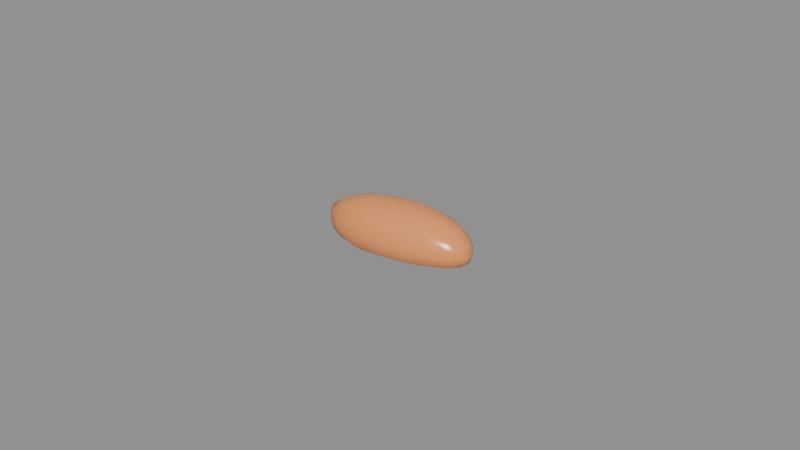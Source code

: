 # Source: driftback_bream_roe.blend  (saved by Blender 5.2.45; exported with 4.5.12 LTS)
import bpy
from mathutils import Matrix  # noqa: F401  (used for matrix-valued properties, if any)

bpy.ops.wm.read_factory_settings(use_empty=True)
scene = bpy.context.scene
scene.name = 'Scene'

# ---- materials (node trees are filled in below, after node groups)
mat_skin = bpy.data.materials.new('skin')
mat_skin.diffuse_color = (0.8879, 0.3185, 0.0999, 1.0)
mat_skin.roughness = 0.25
mat_vessel = bpy.data.materials.new('vessel')
mat_vessel.diffuse_color = (0.6939, 0.521, 0.4508, 1.0)
mat_vessel.roughness = 0.5
mat_flesh = bpy.data.materials.new('flesh')
mat_flesh.diffuse_color = (0.8879, 0.3185, 0.0999, 1.0)
mat_flesh.roughness = 0.6

# ---- material node trees
mat_skin.use_nodes = True; mat_skin.node_tree.nodes.clear()
_N = mat_skin.node_tree.nodes; _L = mat_skin.node_tree.links
n0 = _N.new('ShaderNodeBsdfPrincipled'); n0.name = 'Principled BSDF'; n0.location = (-200, 100)
n0.inputs[0].default_value = (0.8879, 0.3185, 0.0999, 1.0)
n0.inputs[2].default_value = 0.25
n0.inputs[10].default_value = 0.005
n1 = _N.new('ShaderNodeOutputMaterial'); n1.name = 'Material Output'; n1.location = (200, 100)
_L.new(n0.outputs[0], n1.inputs[0])
n1.is_active_output = True
mat_vessel.use_nodes = True; mat_vessel.node_tree.nodes.clear()
_N = mat_vessel.node_tree.nodes; _L = mat_vessel.node_tree.links
n0 = _N.new('ShaderNodeBsdfPrincipled'); n0.name = 'Principled BSDF'; n0.location = (-200, 100)
n0.inputs[0].default_value = (0.6939, 0.521, 0.4508, 1.0)
n0.inputs[10].default_value = 0.005
n1 = _N.new('ShaderNodeOutputMaterial'); n1.name = 'Material Output'; n1.location = (200, 100)
_L.new(n0.outputs[0], n1.inputs[0])
n1.is_active_output = True
mat_flesh.use_nodes = True; mat_flesh.node_tree.nodes.clear()
_N = mat_flesh.node_tree.nodes; _L = mat_flesh.node_tree.links
n0 = _N.new('ShaderNodeBsdfPrincipled'); n0.name = 'Principled BSDF'; n0.location = (-200, 100)
n0.inputs[0].default_value = (0.8879, 0.3185, 0.0999, 1.0)
n0.inputs[2].default_value = 0.6
n0.inputs[10].default_value = 0.005
n1 = _N.new('ShaderNodeOutputMaterial'); n1.name = 'Material Output'; n1.location = (200, 100)
_L.new(n0.outputs[0], n1.inputs[0])
n1.is_active_output = True

# ---- meshes
me_driftback_bream_roe = bpy.data.meshes.new('driftback_bream_roe')
me_driftback_bream_roe.from_pydata([(3.137e-05, -7.374e-05, 0.015), (3.137e-05, -7.374e-05, 0.0), (0.002739, 0.003486, 0.01486), (0.005017, 0.006462, 0.01315), (0.006853, 0.008837, 0.01094), (0.008045, 0.01036, 0.008211), (0.008542, 0.011, 0.005188), (0.008106, 0.01044, 0.002143), (0.007046, 0.00909, 0.0007839), (0.004999, 0.006439, 0.0004611), (0.002645, 0.003362, 0.0001794), (0.005036, 0.003125, 0.0147), (0.009413, 0.005799, 0.01316), (0.01312, 0.007922, 0.01106), (0.0152, 0.009019, 0.008232), (0.01629, 0.009604, 0.005188), (0.01509, 0.008957, 0.002165), (0.0132, 0.00797, 0.000789), (0.009464, 0.00583, 0.0004125), (0.004988, 0.003094, 0.0001329), (0.00669, 0.002387, 0.01458), (0.01275, 0.004335, 0.01321), (0.01786, 0.005669, 0.01113), (0.02065, 0.006213, 0.008259), (0.02182, 0.00644, 0.005188), (0.02084, 0.006272, 0.002089), (0.01772, 0.005625, 0.0008025), (0.01276, 0.004339, 0.0004059), (0.006749, 0.002409, 0.0001031), (0.007595, 0.001391, 0.01457), (0.01461, 0.002332, 0.01328), (0.02031, 0.002675, 0.01113), (0.02347, 0.002642, 0.008259), (0.02464, 0.002615, 0.005188), (0.02355, 0.002652, 0.002107), (0.02026, 0.002668, 0.000777), (0.01463, 0.002336, 0.0003636), (0.007677, 0.001406, 9.909e-05), (0.007626, 0.0002397, 0.01461), (0.01469, 0.0001124, 0.01333), (0.01993, -0.0004078, 0.01102), (0.02363, -0.000934, 0.008279), (0.025, -0.00115, 0.005188), (0.0233, -0.000922, 0.002141), (0.02008, -0.0004103, 0.0008172), (0.01462, 0.0001115, 0.0003666), (0.007617, 0.0002394, 0.0001385), (0.006739, -0.0009407, 0.01465), (0.01285, -0.002023, 0.01328), (0.01734, -0.003131, 0.01095), (0.0208, -0.004098, 0.008282), (0.02185, -0.004434, 0.005188), (0.02062, -0.004064, 0.002121), (0.01761, -0.003178, 0.0008296), (0.01264, -0.001991, 0.0004495), (0.006654, -0.0009297, 0.0001755), (0.004975, -0.002004, 0.01459), (0.009614, -0.003942, 0.01334), (0.01323, -0.005599, 0.01111), (0.01544, -0.006703, 0.008282), (0.01601, -0.007009, 0.005188), (0.01525, -0.006619, 0.002134), (0.01308, -0.005536, 0.0008302), (0.009394, -0.003853, 0.000448), (0.004955, -0.001996, 0.0001668), (0.002649, -0.002845, 0.01454), (0.005158, -0.005521, 0.01338), (0.00714, -0.007661, 0.01118), (0.008019, -0.008628, 0.008201), (0.008673, -0.009342, 0.005188), (0.008221, -0.008845, 0.002099), (0.006955, -0.007463, 0.0008412), (0.004969, -0.00532, 0.0004901), (0.002653, -0.002849, 0.000163), (3.137e-05, -0.003401, 0.0146), (3.137e-05, -0.006459, 0.01327), (3.137e-05, -0.00882, 0.01103), (3.137e-05, -0.01033, 0.00825), (3.137e-05, -0.01066, 0.005188), (3.137e-05, -0.01016, 0.002175), (3.137e-05, -0.008714, 0.0008927), (3.137e-05, -0.006278, 0.0005138), (3.137e-05, -0.003376, 0.0001762), (-0.002607, -0.003543, 0.01462), (-0.004949, -0.006603, 0.01315), (-0.00689, -0.009115, 0.01103), (-0.008147, -0.01073, 0.008273), (-0.008366, -0.011, 0.005188), (-0.008199, -0.01079, 0.002084), (-0.007041, -0.009312, 0.000748), (-0.005008, -0.006681, 0.0003926), (-0.002596, -0.003529, 0.0001522), (-0.004904, -0.003228, 0.01457), (-0.009486, -0.006031, 0.01328), (-0.01286, -0.00795, 0.01098), (-0.01539, -0.009319, 0.008284), (-0.01607, -0.009661, 0.005188), (-0.01511, -0.009148, 0.00215), (-0.01301, -0.008037, 0.0008329), (-0.009597, -0.006101, 0.0003132), (-0.004962, -0.003265, 9.529e-05), (-0.006645, -0.002541, 0.01461), (-0.01282, -0.00453, 0.0133), (-0.01751, -0.005724, 0.01103), (-0.02015, -0.00623, 0.008195), (-0.02158, -0.006535, 0.005188), (-0.02063, -0.006375, 0.00211), (-0.01738, -0.005684, 0.00087), (-0.01285, -0.004539, 0.0003487), (-0.006737, -0.002575, 6.483e-05), (-0.007636, -0.001558, 0.0147), (-0.01447, -0.002467, 0.01324), (-0.02014, -0.002808, 0.0111), (-0.02385, -0.00284, 0.008316), (-0.025, -0.002808, 0.005188), (-0.02314, -0.002758, 0.002153), (-0.01997, -0.002785, 0.0008273), (-0.01479, -0.002519, 0.0002909), (-0.00763, -0.001557, 8.86e-05), (-0.007691, -0.0003925, 0.01477), (-0.01426, -0.0002552, 0.01312), (-0.01949, 0.000254, 0.01091), (-0.02338, 0.0007799, 0.008255), (-0.02468, 0.0009911, 0.005188), (-0.02347, 0.0007832, 0.00211), (-0.02032, 0.0002679, 0.0007502), (-0.01473, -0.0002612, 0.0003097), (-0.007575, -0.0003877, 0.0001247), (-0.006781, 0.0008068, 0.0148), (-0.01278, 0.001875, 0.01327), (-0.01763, 0.003045, 0.01107), (-0.02027, 0.003861, 0.008212), (-0.02161, 0.00425, 0.005188), (-0.02046, 0.003898, 0.002136), (-0.01755, 0.003031, 0.0008297), (-0.01285, 0.001884, 0.0003485), (-0.006646, 0.0007893, 0.000134), (-0.005016, 0.001897, 0.01478), (-0.009357, 0.003716, 0.01317), (-0.01309, 0.005419, 0.01108), (-0.01549, 0.006601, 0.008303), (-0.01601, 0.00689, 0.005188), (-0.01533, 0.006534, 0.002105), (-0.01311, 0.005428, 0.0007987), (-0.009519, 0.003781, 0.0003529), (-0.004902, 0.001852, 0.0001572), (-0.002657, 0.002772, 0.01479), (-0.004897, 0.005163, 0.01306), (-0.006827, 0.007247, 0.01097), (-0.008093, 0.008628, 0.008253), (-0.008363, 0.008929, 0.005188), (-0.008116, 0.008652, 0.002115), (-0.006972, 0.0074, 0.0007914), (-0.004948, 0.005217, 0.0004499), (-0.002569, 0.002679, 0.0002047), (3.136e-05, 0.003354, 0.01488), (3.136e-05, 0.006241, 0.01318), (3.136e-05, 0.008719, 0.01106), (3.136e-05, 0.01043, 0.008327), (3.136e-05, 0.01084, 0.005188), (3.136e-05, 0.01009, 0.002152), (3.136e-05, 0.00853, 0.0009109), (3.136e-05, 0.006135, 0.0005106), (3.136e-05, 0.003204, 0.0002139)], [], [(159, 158, 5, 6), (156, 155, 2, 3), (163, 162, 9, 10), (160, 159, 6, 7), (157, 156, 3, 4), (1, 163, 10), (161, 160, 7, 8), (158, 157, 4, 5), (155, 0, 2), (162, 161, 8, 9), (3, 2, 11, 12), (10, 9, 18, 19), (7, 6, 15, 16), (4, 3, 12, 13), (1, 10, 19), (8, 7, 16, 17), (5, 4, 13, 14), (2, 0, 11), (9, 8, 17, 18), (6, 5, 14, 15), (18, 17, 26, 27), (15, 14, 23, 24), (12, 11, 20, 21), (19, 18, 27, 28), (16, 15, 24, 25), (13, 12, 21, 22), (1, 19, 28), (17, 16, 25, 26), (14, 13, 22, 23), (11, 0, 20), (23, 22, 31, 32), (20, 0, 29), (27, 26, 35, 36), (24, 23, 32, 33), (21, 20, 29, 30), (28, 27, 36, 37), (25, 24, 33, 34), (22, 21, 30, 31), (1, 28, 37), (26, 25, 34, 35), (35, 34, 43, 44), (32, 31, 40, 41), (29, 0, 38), (36, 35, 44, 45), (33, 32, 41, 42), (30, 29, 38, 39), (37, 36, 45, 46), (34, 33, 42, 43), (31, 30, 39, 40), (1, 37, 46), (40, 39, 48, 49), (1, 46, 55), (44, 43, 52, 53), (41, 40, 49, 50), (38, 0, 47), (45, 44, 53, 54), (42, 41, 50, 51), (39, 38, 47, 48), (46, 45, 54, 55), (43, 42, 51, 52), (55, 54, 63, 64), (52, 51, 60, 61), (49, 48, 57, 58), (1, 55, 64), (53, 52, 61, 62), (50, 49, 58, 59), (47, 0, 56), (54, 53, 62, 63), (51, 50, 59, 60), (48, 47, 56, 57), (60, 59, 68, 69), (57, 56, 65, 66), (64, 63, 72, 73), (61, 60, 69, 70), (58, 57, 66, 67), (1, 64, 73), (62, 61, 70, 71), (59, 58, 67, 68), (56, 0, 65), (63, 62, 71, 72), (65, 0, 74), (72, 71, 80, 81), (69, 68, 77, 78), (66, 65, 74, 75), (73, 72, 81, 82), (70, 69, 78, 79), (67, 66, 75, 76), (1, 73, 82), (71, 70, 79, 80), (68, 67, 76, 77), (77, 76, 85, 86), (74, 0, 83), (81, 80, 89, 90), (78, 77, 86, 87), (75, 74, 83, 84), (82, 81, 90, 91), (79, 78, 87, 88), (76, 75, 84, 85), (1, 82, 91), (80, 79, 88, 89), (1, 91, 100), (89, 88, 97, 98), (86, 85, 94, 95), (83, 0, 92), (90, 89, 98, 99), (87, 86, 95, 96), (84, 83, 92, 93), (91, 90, 99, 100), (88, 87, 96, 97), (85, 84, 93, 94), (97, 96, 105, 106), (94, 93, 102, 103), (1, 100, 109), (98, 97, 106, 107), (95, 94, 103, 104), (92, 0, 101), (99, 98, 107, 108), (96, 95, 104, 105), (93, 92, 101, 102), (100, 99, 108, 109), (102, 101, 110, 111), (109, 108, 117, 118), (106, 105, 114, 115), (103, 102, 111, 112), (1, 109, 118), (107, 106, 115, 116), (104, 103, 112, 113), (101, 0, 110), (108, 107, 116, 117), (105, 104, 113, 114), (114, 113, 122, 123), (111, 110, 119, 120), (118, 117, 126, 127), (115, 114, 123, 124), (112, 111, 120, 121), (1, 118, 127), (116, 115, 124, 125), (113, 112, 121, 122), (110, 0, 119), (117, 116, 125, 126), (119, 0, 128), (126, 125, 134, 135), (123, 122, 131, 132), (120, 119, 128, 129), (127, 126, 135, 136), (124, 123, 132, 133), (121, 120, 129, 130), (1, 127, 136), (125, 124, 133, 134), (122, 121, 130, 131), (134, 133, 142, 143), (131, 130, 139, 140), (128, 0, 137), (135, 134, 143, 144), (132, 131, 140, 141), (129, 128, 137, 138), (136, 135, 144, 145), (133, 132, 141, 142), (130, 129, 138, 139), (1, 136, 145), (139, 138, 147, 148), (1, 145, 154), (143, 142, 151, 152), (140, 139, 148, 149), (137, 0, 146), (144, 143, 152, 153), (141, 140, 149, 150), (138, 137, 146, 147), (145, 144, 153, 154), (142, 141, 150, 151), (151, 150, 159, 160), (148, 147, 156, 157), (1, 154, 163), (152, 151, 160, 161), (149, 148, 157, 158), (146, 0, 155), (153, 152, 161, 162), (150, 149, 158, 159), (147, 146, 155, 156), (154, 153, 162, 163)])
me_driftback_bream_roe.polygons.foreach_set('use_smooth', [True] * 180)
_uv = me_driftback_bream_roe.uv_layers.new(name='UVMap')
_uv.uv.foreach_set('vector', [0.7789, 0.366, 0.7243, 0.3668, 0.7238, 0.23, 0.7769, 0.2202, 0.6179, 0.3897, 0.5736, 0.3907, 0.5714, 0.3443, 0.6136, 0.3041, 0.1217, 0.4031, 0.0717, 0.3951, 0.08015, 0.3096, 0.1262, 0.3582, 0.8288, 0.368, 0.7789, 0.366, 0.7769, 0.2202, 0.8275, 0.2291, 0.6733, 0.3706, 0.6309, 0.3763, 0.6304, 0.2905, 0.6737, 0.2538, 0.1776, 0.4121, 0.1217, 0.4031, 0.1262, 0.3582, 0.0308, 0.3885, 0.003875, 0.3842, 0.02, 0.2457, 0.04052, 0.2675, 0.7243, 0.3668, 0.6733, 0.3706, 0.6737, 0.2538, 0.7238, 0.23, 0.5736, 0.3907, 0.5158, 0.3952, 0.5714, 0.3443, 0.0717, 0.3951, 0.0308, 0.3885, 0.04052, 0.2675, 0.08015, 0.3096, 0.6136, 0.3041, 0.5714, 0.3443, 0.5611, 0.3057, 0.5952, 0.2297, 0.1262, 0.3582, 0.08015, 0.3096, 0.1028, 0.2353, 0.1372, 0.319, 0.8275, 0.2291, 0.7769, 0.2202, 0.7711, 0.09104, 0.8213, 0.1131, 0.6737, 0.2538, 0.6304, 0.2905, 0.6273, 0.2169, 0.6675, 0.1487, 0.1776, 0.4121, 0.1262, 0.3582, 0.1372, 0.319, 0.04052, 0.2675, 0.02, 0.2457, 0.06448, 0.1307, 0.07645, 0.1657, 0.7238, 0.23, 0.6737, 0.2538, 0.6675, 0.1487, 0.718, 0.1108, 0.5714, 0.3443, 0.5158, 0.3952, 0.5611, 0.3057, 0.08015, 0.3096, 0.04052, 0.2675, 0.07645, 0.1657, 0.1028, 0.2353, 0.7769, 0.2202, 0.7238, 0.23, 0.718, 0.1108, 0.7711, 0.09104, 0.1028, 0.2353, 0.07645, 0.1657, 0.1288, 0.09518, 0.1372, 0.1832, 0.7711, 0.09104, 0.718, 0.1108, 0.7088, 0.02422, 0.7614, 0.003875, 0.5952, 0.2297, 0.5611, 0.3057, 0.5456, 0.2786, 0.5651, 0.1746, 0.1372, 0.319, 0.1028, 0.2353, 0.1372, 0.1832, 0.1537, 0.2909, 0.8213, 0.1131, 0.7711, 0.09104, 0.7614, 0.003875, 0.8142, 0.02119, 0.6195, 0.1669, 0.5952, 0.2297, 0.5651, 0.1746, 0.5738, 0.08884, 0.1776, 0.4121, 0.1372, 0.319, 0.1537, 0.2909, 0.07645, 0.1657, 0.06448, 0.1307, 0.126, 0.0402, 0.1288, 0.09518, 0.718, 0.1108, 0.6675, 0.1487, 0.6593, 0.07303, 0.7088, 0.02422, 0.5611, 0.3057, 0.5158, 0.3952, 0.5456, 0.2786, 0.6292, 0.8871, 0.6273, 0.8193, 0.6877, 0.8349, 0.7009, 0.9048, 0.5456, 0.2786, 0.5158, 0.3952, 0.5272, 0.2645, 0.1372, 0.1832, 0.1288, 0.09518, 0.1861, 0.05996, 0.1765, 0.1568, 0.6295, 0.943, 0.6292, 0.8871, 0.7009, 0.9048, 0.7054, 0.9602, 0.5651, 0.1746, 0.5456, 0.2786, 0.5272, 0.2645, 0.5283, 0.1453, 0.1537, 0.2909, 0.1372, 0.1832, 0.1765, 0.1568, 0.1733, 0.2778, 0.6273, 0.9797, 0.6295, 0.943, 0.7054, 0.9602, 0.6993, 0.9961, 0.5738, 0.08884, 0.5651, 0.1746, 0.5283, 0.1453, 0.5191, 0.05085, 0.1776, 0.4121, 0.1537, 0.2909, 0.1733, 0.2778, 0.1288, 0.09518, 0.126, 0.0402, 0.1951, 0.003875, 0.1861, 0.05996, 0.1861, 0.05996, 0.1951, 0.003875, 0.2552, 0.01804, 0.238, 0.07153, 0.7009, 0.9048, 0.6877, 0.8349, 0.7376, 0.8271, 0.7613, 0.8988, 0.5272, 0.2645, 0.5158, 0.3952, 0.5078, 0.2655, 0.1765, 0.1568, 0.1861, 0.05996, 0.238, 0.07153, 0.2143, 0.1631, 0.7054, 0.9602, 0.7009, 0.9048, 0.7613, 0.8988, 0.7699, 0.9559, 0.5283, 0.1453, 0.5272, 0.2645, 0.5078, 0.2655, 0.4907, 0.1468, 0.1733, 0.2778, 0.1765, 0.1568, 0.2143, 0.1631, 0.193, 0.282, 0.6993, 0.9961, 0.7054, 0.9602, 0.7699, 0.9559, 0.758, 0.9863, 0.5191, 0.05085, 0.5283, 0.1453, 0.4907, 0.1468, 0.4671, 0.06178, 0.1776, 0.4121, 0.1733, 0.2778, 0.193, 0.282, 0.4671, 0.06178, 0.4907, 0.1468, 0.4573, 0.1814, 0.4249, 0.1099, 0.1776, 0.4121, 0.193, 0.282, 0.2103, 0.3017, 0.238, 0.07153, 0.2552, 0.01804, 0.3014, 0.07221, 0.2784, 0.1212, 0.4447, 0.003875, 0.4671, 0.06178, 0.4249, 0.1099, 0.3956, 0.05659, 0.5078, 0.2655, 0.5158, 0.3952, 0.4893, 0.2822, 0.2143, 0.1631, 0.238, 0.07153, 0.2784, 0.1212, 0.2447, 0.2026, 0.8892, 0.003875, 0.9425, 0.02671, 0.9428, 0.08311, 0.8895, 0.066, 0.4907, 0.1468, 0.5078, 0.2655, 0.4893, 0.2822, 0.4573, 0.1814, 0.193, 0.282, 0.2143, 0.1631, 0.2447, 0.2026, 0.2103, 0.3017, 0.8366, 0.0324, 0.8892, 0.003875, 0.8895, 0.066, 0.8365, 0.08611, 0.2103, 0.3017, 0.2447, 0.2026, 0.2675, 0.263, 0.2238, 0.3335, 0.8365, 0.08611, 0.8895, 0.066, 0.8897, 0.1724, 0.837, 0.1843, 0.4249, 0.1099, 0.4573, 0.1814, 0.4301, 0.2393, 0.3901, 0.1835, 0.1776, 0.4121, 0.2103, 0.3017, 0.2238, 0.3335, 0.2784, 0.1212, 0.3014, 0.07221, 0.3302, 0.1707, 0.3062, 0.2048, 0.9428, 0.08311, 0.9889, 0.1396, 0.9918, 0.2161, 0.9431, 0.1811, 0.4893, 0.2822, 0.5158, 0.3952, 0.4739, 0.3139, 0.2447, 0.2026, 0.2784, 0.1212, 0.3062, 0.2048, 0.2675, 0.263, 0.8895, 0.066, 0.9428, 0.08311, 0.9431, 0.1811, 0.8897, 0.1724, 0.4573, 0.1814, 0.4893, 0.2822, 0.4739, 0.3139, 0.4301, 0.2393, 0.8897, 0.1724, 0.9431, 0.1811, 0.9419, 0.3128, 0.89, 0.3035, 0.4301, 0.2393, 0.4739, 0.3139, 0.4633, 0.355, 0.4107, 0.3176, 0.2238, 0.3335, 0.2675, 0.263, 0.2803, 0.3424, 0.232, 0.3751, 0.837, 0.1843, 0.8897, 0.1724, 0.89, 0.3035, 0.8366, 0.31, 0.3901, 0.1835, 0.4301, 0.2393, 0.4107, 0.3176, 0.3652, 0.2903, 0.1776, 0.4121, 0.2238, 0.3335, 0.232, 0.3751, 0.3062, 0.2048, 0.3302, 0.1707, 0.3489, 0.2966, 0.3222, 0.3144, 0.9431, 0.1811, 0.9918, 0.2161, 0.9933, 0.3252, 0.9419, 0.3128, 0.4739, 0.3139, 0.5158, 0.3952, 0.4633, 0.355, 0.2675, 0.263, 0.3062, 0.2048, 0.3222, 0.3144, 0.2803, 0.3424, 0.4633, 0.355, 0.5158, 0.3952, 0.4583, 0.4004, 0.2803, 0.3424, 0.3222, 0.3144, 0.3245, 0.4358, 0.2831, 0.4291, 0.89, 0.3035, 0.9419, 0.3128, 0.9429, 0.4534, 0.8901, 0.4543, 0.4107, 0.3176, 0.4633, 0.355, 0.4583, 0.4004, 0.4028, 0.4068, 0.232, 0.3751, 0.2803, 0.3424, 0.2831, 0.4291, 0.2338, 0.4212, 0.8366, 0.31, 0.89, 0.3035, 0.8901, 0.4543, 0.838, 0.4531, 0.3652, 0.2903, 0.4107, 0.3176, 0.4028, 0.4068, 0.3566, 0.4138, 0.1776, 0.4121, 0.232, 0.3751, 0.2338, 0.4212, 0.3222, 0.3144, 0.3489, 0.2966, 0.3489, 0.4397, 0.3245, 0.4358, 0.9419, 0.3128, 0.9933, 0.3252, 0.9907, 0.4495, 0.9429, 0.4534, 0.9429, 0.4534, 0.9907, 0.4495, 0.9907, 0.5684, 0.9433, 0.594, 0.4583, 0.4004, 0.5158, 0.3952, 0.4602, 0.4458, 0.2831, 0.4291, 0.3245, 0.4358, 0.3154, 0.5579, 0.2762, 0.5161, 0.8901, 0.4543, 0.9429, 0.4534, 0.9433, 0.594, 0.8901, 0.5985, 0.4028, 0.4068, 0.4583, 0.4004, 0.4602, 0.4458, 0.4081, 0.4925, 0.2338, 0.4212, 0.2831, 0.4291, 0.2762, 0.5161, 0.2292, 0.4664, 0.838, 0.4531, 0.8901, 0.4543, 0.8901, 0.5985, 0.8365, 0.5951, 0.3566, 0.4138, 0.4028, 0.4068, 0.4081, 0.4925, 0.3628, 0.5327, 0.1776, 0.4121, 0.2338, 0.4212, 0.2292, 0.4664, 0.3245, 0.4358, 0.3489, 0.4397, 0.3371, 0.5816, 0.3154, 0.5579, 0.1776, 0.4121, 0.2292, 0.4664, 0.2182, 0.5059, 0.3154, 0.5579, 0.3371, 0.5816, 0.2901, 0.6948, 0.2773, 0.656, 0.9433, 0.594, 0.9907, 0.5684, 0.9897, 0.6673, 0.9434, 0.714, 0.4602, 0.4458, 0.5158, 0.3952, 0.4691, 0.4847, 0.2762, 0.5161, 0.3154, 0.5579, 0.2773, 0.656, 0.2538, 0.5927, 0.8901, 0.5985, 0.9433, 0.594, 0.9434, 0.714, 0.89, 0.7265, 0.4081, 0.4925, 0.4602, 0.4458, 0.4691, 0.4847, 0.4255, 0.5691, 0.2292, 0.4664, 0.2762, 0.5161, 0.2538, 0.5927, 0.2182, 0.5059, 0.8365, 0.5951, 0.8901, 0.5985, 0.89, 0.7265, 0.8375, 0.7088, 0.3628, 0.5327, 0.4081, 0.4925, 0.4255, 0.5691, 0.3921, 0.6335, 0.8375, 0.7088, 0.89, 0.7265, 0.8897, 0.8124, 0.8366, 0.7959, 0.3921, 0.6335, 0.4255, 0.5691, 0.4564, 0.6242, 0.4375, 0.7098, 0.1776, 0.4121, 0.2182, 0.5059, 0.2016, 0.5343, 0.2773, 0.656, 0.2901, 0.6948, 0.2278, 0.7813, 0.2252, 0.7241, 0.3657, 0.6831, 0.3921, 0.6335, 0.4375, 0.7098, 0.4255, 0.7606, 0.4691, 0.4847, 0.5158, 0.3952, 0.4837, 0.5135, 0.2538, 0.5927, 0.2773, 0.656, 0.2252, 0.7241, 0.2183, 0.6437, 0.89, 0.7265, 0.9434, 0.714, 0.9416, 0.7873, 0.8897, 0.8124, 0.4255, 0.5691, 0.4691, 0.4847, 0.4837, 0.5135, 0.4564, 0.6242, 0.2182, 0.5059, 0.2538, 0.5927, 0.2183, 0.6437, 0.2016, 0.5343, 0.4564, 0.6242, 0.4837, 0.5135, 0.5022, 0.529, 0.4939, 0.6497, 0.2016, 0.5343, 0.2183, 0.6437, 0.1786, 0.6713, 0.1818, 0.5467, 0.8366, 0.7959, 0.8897, 0.8124, 0.8894, 0.8612, 0.837, 0.8294, 0.4375, 0.7098, 0.4564, 0.6242, 0.4939, 0.6497, 0.4914, 0.7509, 0.1776, 0.4121, 0.2016, 0.5343, 0.1818, 0.5467, 0.2252, 0.7241, 0.2278, 0.7813, 0.1593, 0.8141, 0.1687, 0.7602, 0.4255, 0.7606, 0.4375, 0.7098, 0.4914, 0.7509, 0.4893, 0.819, 0.4837, 0.5135, 0.5158, 0.3952, 0.5022, 0.529, 0.2183, 0.6437, 0.2252, 0.7241, 0.1687, 0.7602, 0.1786, 0.6713, 0.8897, 0.8124, 0.9416, 0.7873, 0.9434, 0.8416, 0.8894, 0.8612, 0.4832, 0.844, 0.4893, 0.819, 0.5498, 0.8062, 0.5471, 0.8334, 0.4939, 0.6497, 0.5022, 0.529, 0.5222, 0.5282, 0.5307, 0.6433, 0.1818, 0.5467, 0.1786, 0.6713, 0.1403, 0.6641, 0.1621, 0.5426, 0.1593, 0.8141, 0.1542, 0.8458, 0.09037, 0.83, 0.09804, 0.8101, 0.4914, 0.7509, 0.4939, 0.6497, 0.5307, 0.6433, 0.5418, 0.7359, 0.1776, 0.4121, 0.1818, 0.5467, 0.1621, 0.5426, 0.1687, 0.7602, 0.1593, 0.8141, 0.09804, 0.8101, 0.1158, 0.7579, 0.4893, 0.819, 0.4914, 0.7509, 0.5418, 0.7359, 0.5498, 0.8062, 0.5022, 0.529, 0.5158, 0.3952, 0.5222, 0.5282, 0.1786, 0.6713, 0.1687, 0.7602, 0.1158, 0.7579, 0.1403, 0.6641, 0.5222, 0.5282, 0.5158, 0.3952, 0.5412, 0.511, 0.1403, 0.6641, 0.1158, 0.7579, 0.07633, 0.703, 0.1089, 0.6261, 0.7609, 0.8116, 0.7077, 0.7896, 0.7154, 0.7292, 0.7683, 0.7513, 0.5307, 0.6433, 0.5222, 0.5282, 0.5412, 0.511, 0.5649, 0.6148, 0.1621, 0.5426, 0.1403, 0.6641, 0.1089, 0.6261, 0.1446, 0.5235, 0.8126, 0.7915, 0.7609, 0.8116, 0.7683, 0.7513, 0.8192, 0.7327, 0.5418, 0.7359, 0.5307, 0.6433, 0.5649, 0.6148, 0.5866, 0.6999, 0.1776, 0.4121, 0.1621, 0.5426, 0.1446, 0.5235, 0.1158, 0.7579, 0.09804, 0.8101, 0.05323, 0.7502, 0.07633, 0.703, 0.5498, 0.8062, 0.5418, 0.7359, 0.5866, 0.6999, 0.5969, 0.7488, 0.07633, 0.703, 0.05323, 0.7502, 0.02239, 0.6557, 0.04766, 0.6209, 0.7154, 0.7292, 0.6638, 0.6858, 0.6684, 0.6026, 0.7194, 0.6411, 0.5412, 0.511, 0.5158, 0.3952, 0.5568, 0.4793, 0.1089, 0.6261, 0.07633, 0.703, 0.04766, 0.6209, 0.08567, 0.5642, 0.7683, 0.7513, 0.7154, 0.7292, 0.7194, 0.6411, 0.7734, 0.6494, 0.5649, 0.6148, 0.5412, 0.511, 0.5568, 0.4793, 0.5903, 0.5539, 0.1446, 0.5235, 0.1089, 0.6261, 0.08567, 0.5642, 0.1312, 0.4909, 0.8192, 0.7327, 0.7683, 0.7513, 0.7734, 0.6494, 0.825, 0.6389, 0.5866, 0.6999, 0.5649, 0.6148, 0.5903, 0.5539, 0.6195, 0.6189, 0.1776, 0.4121, 0.1446, 0.5235, 0.1312, 0.4909, 0.6684, 0.6026, 0.6273, 0.5427, 0.6315, 0.4631, 0.673, 0.4913, 0.1776, 0.4121, 0.1312, 0.4909, 0.1235, 0.4489, 0.04766, 0.6209, 0.02239, 0.6557, 0.006088, 0.5269, 0.03088, 0.5109, 0.7194, 0.6411, 0.6684, 0.6026, 0.673, 0.4913, 0.7233, 0.5099, 0.5568, 0.4793, 0.5158, 0.3952, 0.5678, 0.4377, 0.08567, 0.5642, 0.04766, 0.6209, 0.03088, 0.5109, 0.0737, 0.4824, 0.7734, 0.6494, 0.7194, 0.6411, 0.7233, 0.5099, 0.7764, 0.514, 0.5903, 0.5539, 0.5568, 0.4793, 0.5678, 0.4377, 0.6073, 0.4757, 0.1312, 0.4909, 0.08567, 0.5642, 0.0737, 0.4824, 0.1235, 0.4489, 0.825, 0.6389, 0.7734, 0.6494, 0.7764, 0.514, 0.8281, 0.5106, 0.8281, 0.5106, 0.7764, 0.514, 0.7789, 0.366, 0.8288, 0.368, 0.673, 0.4913, 0.6315, 0.4631, 0.6309, 0.3763, 0.6733, 0.3706, 0.1776, 0.4121, 0.1235, 0.4489, 0.1217, 0.4031, 0.03088, 0.5109, 0.006088, 0.5269, 0.003875, 0.3842, 0.0308, 0.3885, 0.7233, 0.5099, 0.673, 0.4913, 0.6733, 0.3706, 0.7243, 0.3668, 0.5678, 0.4377, 0.5158, 0.3952, 0.5736, 0.3907, 0.0737, 0.4824, 0.03088, 0.5109, 0.0308, 0.3885, 0.0717, 0.3951, 0.7764, 0.514, 0.7233, 0.5099, 0.7243, 0.3668, 0.7789, 0.366, 0.6073, 0.4757, 0.5678, 0.4377, 0.5736, 0.3907, 0.6179, 0.3897, 0.1235, 0.4489, 0.0737, 0.4824, 0.0717, 0.3951, 0.1217, 0.4031])
_ca = me_driftback_bream_roe.color_attributes.new('Color', 'FLOAT_COLOR', 'POINT')
_ca.data.foreach_set('color', [0.5909, 0.5909, 0.5909, 1.0, 0.3851, 0.3851, 0.3851, 1.0, 0.5225, 0.5225, 0.5225, 1.0, 0.5924, 0.5924, 0.5924, 1.0, 0.8635, 0.8635, 0.8635, 1.0, 0.6064, 0.6064, 0.6064, 1.0, 0.6415, 0.6415, 0.6415, 1.0, 0.4492, 0.4492, 0.4492, 1.0, 0.4265, 0.4265, 0.4265, 1.0, 0.647, 0.647, 0.647, 1.0, 0.4466, 0.4466, 0.4466, 1.0, 0.9552, 0.9552, 0.9552, 1.0, 0.5382, 0.5382, 0.5382, 1.0, 0.7366, 0.7366, 0.7366, 1.0, 0.8123, 0.8123, 0.8123, 1.0, 0.6877, 0.6877, 0.6877, 1.0, 0.6194, 0.6194, 0.6194, 1.0, 0.6805, 0.6805, 0.6805, 1.0, 0.682, 0.682, 0.682, 1.0, 0.4211, 0.4211, 0.4211, 1.0, 0.5225, 0.5225, 0.5225, 1.0, 0.5225, 0.5225, 0.5225, 1.0, 0.9967, 0.9967, 0.9967, 1.0, 0.758, 0.758, 0.758, 1.0, 0.7503, 0.7503, 0.7503, 1.0, 0.3955, 0.3955, 0.3955, 1.0, 0.6936, 0.6936, 0.6936, 1.0, 0.5343, 0.5343, 0.5343, 1.0, 0.3806, 0.3806, 0.3806, 1.0, 1.0, 1.0, 1.0, 1.0, 0.5245, 0.5245, 0.5245, 1.0, 0.6286, 0.6286, 0.6286, 1.0, 0.5022, 0.5022, 0.5022, 1.0, 0.6037, 0.6037, 0.6037, 1.0, 0.5692, 0.5692, 0.5692, 1.0, 0.4347, 0.4347, 0.4347, 1.0, 0.4006, 0.4006, 0.4006, 1.0, 0.5127, 0.5127, 0.5127, 1.0, 0.5791, 0.5791, 0.5791, 1.0, 0.8342, 0.8342, 0.8342, 1.0, 0.5481, 0.5481, 0.5481, 1.0, 0.8872, 0.8872, 0.8872, 1.0, 0.6656, 0.6656, 0.6656, 1.0, 0.4858, 0.4858, 0.4858, 1.0, 0.6032, 0.6032, 0.6032, 1.0, 0.5836, 0.5836, 0.5836, 1.0, 0.606, 0.606, 0.606, 1.0, 0.5315, 0.5315, 0.5315, 1.0, 0.7901, 0.7901, 0.7901, 1.0, 0.6439, 0.6439, 0.6439, 1.0, 0.9337, 0.9337, 0.9337, 1.0, 0.799, 0.799, 0.799, 1.0, 0.5482, 0.5482, 0.5482, 1.0, 0.4122, 0.4122, 0.4122, 1.0, 0.6062, 0.6062, 0.6062, 1.0, 0.5778, 0.5778, 0.5778, 1.0, 0.655, 0.655, 0.655, 1.0, 0.7214, 0.7214, 0.7214, 1.0, 0.7157, 0.7157, 0.7157, 1.0, 0.6747, 0.6747, 0.6747, 1.0, 0.5885, 0.5885, 0.5885, 1.0, 0.6024, 0.6024, 0.6024, 1.0, 0.4454, 0.4454, 0.4454, 1.0, 0.5838, 0.5838, 0.5838, 1.0, 0.4529, 0.4529, 0.4529, 1.0, 1.0, 1.0, 1.0, 1.0, 0.7757, 0.7757, 0.7757, 1.0, 0.7762, 0.7762, 0.7762, 1.0, 0.7563, 0.7563, 0.7563, 1.0, 0.8161, 0.8161, 0.8161, 1.0, 0.3848, 0.3848, 0.3848, 1.0, 0.6971, 0.6971, 0.6971, 1.0, 0.6384, 0.6384, 0.6384, 1.0, 0.6411, 0.6411, 0.6411, 1.0, 0.7985, 0.7985, 0.7985, 1.0, 0.6369, 0.6369, 0.6369, 1.0, 0.8864, 0.8864, 0.8864, 1.0, 0.9128, 0.9128, 0.9128, 1.0, 0.8351, 0.8351, 0.8351, 1.0, 0.4988, 0.4988, 0.4988, 1.0, 0.542, 0.542, 0.542, 1.0, 0.4426, 0.4426, 0.4426, 1.0, 0.3642, 0.3642, 0.3642, 1.0, 0.5973, 0.5973, 0.5973, 1.0, 0.695, 0.695, 0.695, 1.0, 0.5796, 0.5796, 0.5796, 1.0, 0.5353, 0.5353, 0.5353, 1.0, 0.7643, 0.7643, 0.7643, 1.0, 0.7117, 0.7117, 0.7117, 1.0, 0.3678, 0.3678, 0.3678, 1.0, 0.3896, 0.3896, 0.3896, 1.0, 0.3768, 0.3768, 0.3768, 1.0, 0.5443, 0.5443, 0.5443, 1.0, 1.0, 1.0, 1.0, 1.0, 0.5225, 0.5225, 0.5225, 1.0, 0.7835, 0.7835, 0.7835, 1.0, 0.621, 0.621, 0.621, 1.0, 0.6663, 0.6663, 0.6663, 1.0, 0.6682, 0.6682, 0.6682, 1.0, 0.3645, 0.3645, 0.3645, 1.0, 0.6806, 0.6806, 0.6806, 1.0, 1.0, 1.0, 1.0, 1.0, 0.7357, 0.7357, 0.7357, 1.0, 0.5242, 0.5242, 0.5242, 1.0, 0.5012, 0.5012, 0.5012, 1.0, 0.8235, 0.8235, 0.8235, 1.0, 0.3792, 0.3792, 0.3792, 1.0, 0.4596, 0.4596, 0.4596, 1.0, 0.6444, 0.6444, 0.6444, 1.0, 0.6478, 0.6478, 0.6478, 1.0, 0.9681, 0.9681, 0.9681, 1.0, 0.5284, 0.5284, 0.5284, 1.0, 0.5225, 0.5225, 0.5225, 1.0, 0.5142, 0.5142, 0.5142, 1.0, 0.4377, 0.4377, 0.4377, 1.0, 0.3797, 0.3797, 0.3797, 1.0, 0.6969, 0.6969, 0.6969, 1.0, 0.6745, 0.6745, 0.6745, 1.0, 0.4639, 0.4639, 0.4639, 1.0, 0.7146, 0.7146, 0.7146, 1.0, 0.5303, 0.5303, 0.5303, 1.0, 0.8241, 0.8241, 0.8241, 1.0, 0.7987, 0.7987, 0.7987, 1.0, 0.8296, 0.8296, 0.8296, 1.0, 0.3887, 0.3887, 0.3887, 1.0, 0.4145, 0.4145, 0.4145, 1.0, 0.3696, 0.3696, 0.3696, 1.0, 0.5414, 0.5414, 0.5414, 1.0, 0.6812, 0.6812, 0.6812, 1.0, 0.7669, 0.7669, 0.7669, 1.0, 0.9304, 0.9304, 0.9304, 1.0, 0.5209, 0.5209, 0.5209, 1.0, 0.6876, 0.6876, 0.6876, 1.0, 0.565, 0.565, 0.565, 1.0, 0.4556, 0.4556, 0.4556, 1.0, 0.6514, 0.6514, 0.6514, 1.0, 0.6922, 0.6922, 0.6922, 1.0, 0.8403, 0.8403, 0.8403, 1.0, 0.7032, 0.7032, 0.7032, 1.0, 0.5302, 0.5302, 0.5302, 1.0, 0.7517, 0.7517, 0.7517, 1.0, 0.7475, 0.7475, 0.7475, 1.0, 0.3791, 0.3791, 0.3791, 1.0, 0.556, 0.556, 0.556, 1.0, 0.3646, 0.3646, 0.3646, 1.0, 0.6382, 0.6382, 0.6382, 1.0, 0.5225, 0.5225, 0.5225, 1.0, 0.9259, 0.9259, 0.9259, 1.0, 0.5436, 0.5436, 0.5436, 1.0, 0.6828, 0.6828, 0.6828, 1.0, 0.8068, 0.8068, 0.8068, 1.0, 0.7214, 0.7214, 0.7214, 1.0, 0.6592, 0.6592, 0.6592, 1.0, 0.4993, 0.4993, 0.4993, 1.0, 0.6491, 0.6491, 0.6491, 1.0, 0.6724, 0.6724, 0.6724, 1.0, 0.9874, 0.9874, 0.9874, 1.0, 0.6497, 0.6497, 0.6497, 1.0, 0.5033, 0.5033, 0.5033, 1.0, 0.7029, 0.7029, 0.7029, 1.0, 0.5513, 0.5513, 0.5513, 1.0, 0.4481, 0.4481, 0.4481, 1.0, 0.3651, 0.3651, 0.3651, 1.0, 0.6924, 0.6924, 0.6924, 1.0])
me_driftback_bream_roe.materials.append(mat_skin)
me_driftback_bream_roe.materials.append(mat_vessel)
me_driftback_bream_roe.materials.append(mat_flesh)
me_driftback_bream_roe.update()

# ---- objects
ob_driftback_bream_roe = bpy.data.objects.new('driftback_bream_roe', me_driftback_bream_roe)

# ---- transforms, parenting, visibility, modifiers, constraints
ob_driftback_bream_roe.location = (0.0, 0.0, 0.0)

# ---- collection membership
scene.collection.objects.link(ob_driftback_bream_roe)

# ---- scene / render settings (as saved in the file)
scene.frame_start = 1; scene.frame_end = 250; scene.frame_set(1)
scene.render.engine = 'BLENDER_EEVEE_NEXT'
scene.render.bake_bias = 0.0
scene.render.bake_samples = 0
scene.render.compositor_device = 'GPU'
scene.eevee.use_volume_custom_range = False
scene.eevee.fast_gi_thickness_near = 0.1
scene.eevee.fast_gi_thickness_far = 0.0
scene.eevee.ray_tracing_options.screen_trace_thickness = 0.1
bpy.context.view_layer.update()

# ---- added for rendering (the .blend has no active camera and no usable light): camera, sun + grey world if the file has none
cam_auto = bpy.data.cameras.new('AutoCamera')
cam_auto.lens = 50.0
cam_auto.sensor_width = 36.0
cam_auto.clip_end = 1000.0
ob_auto_camera = bpy.data.objects.new('AutoCamera', cam_auto)
scene.collection.objects.link(ob_auto_camera)
ob_auto_camera.location = (0.185045, -0.222054, 0.155536)
ob_auto_camera.rotation_euler = (1.09748, -7.21219e-08, 0.694738)
scene.camera = ob_auto_camera
light_auto_sun = bpy.data.lights.new('AutoSun', 'SUN')
light_auto_sun.energy = 3.0
light_auto_sun.angle = 0.0523599
ob_auto_sun = bpy.data.objects.new('AutoSun', light_auto_sun)
scene.collection.objects.link(ob_auto_sun)
ob_auto_sun.rotation_euler = (0.872665, 0.174533, 0.523599)
if scene.world is None:
    world_auto = bpy.data.worlds.new('AutoWorld')
    world_auto.color = (0.3, 0.3, 0.3)
    scene.world = world_auto
bpy.context.view_layer.update()
